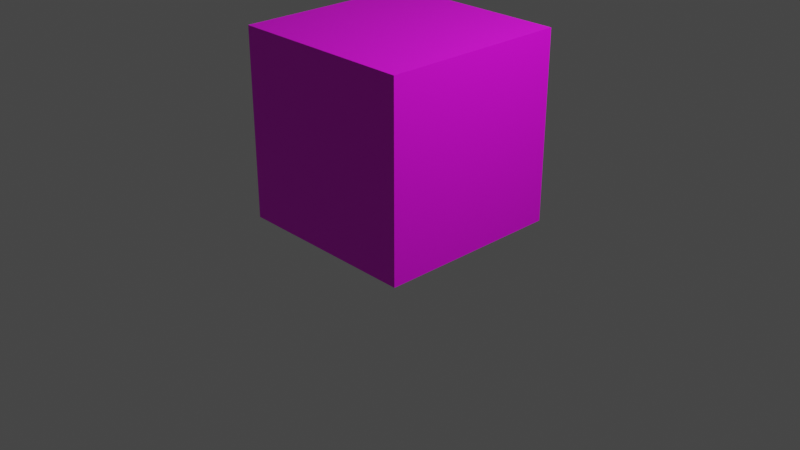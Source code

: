 # Source: untitled.blend  (saved by Blender 3.4.6; exported with 4.5.12 LTS)
import bpy
from mathutils import Matrix  # noqa: F401  (used for matrix-valued properties, if any)

bpy.ops.wm.read_factory_settings(use_empty=True)
scene = bpy.context.scene
scene.name = 'Scene'

# ---- collections
col_collection = bpy.data.collections.new('Collection'); scene.collection.children.link(col_collection)

# ---- images (referenced by path relative to the original .blend; pixels are not part of the script)
import os
ASSET_DIR = os.environ.get("B2B_ASSET_DIR", "")  # directory of the original .blend (textures are referenced by path, not embedded)
HERE = os.path.dirname(os.path.abspath(__file__))  # packed textures are extracted next to this script under _unpacked/

def load_image(name, relpath, width, height, colorspace="sRGB"):
    """Load a texture the original file referenced (path relative to the .blend, or extracted next to this script)."""
    p = next((c for c in (os.path.join(HERE, relpath), os.path.join(ASSET_DIR, relpath)) if relpath and os.path.exists(c)), "")
    if p:
        img = bpy.data.images.load(p, check_existing=True)
        img.name = name
    else:  # same state as the original file: an image datablock whose file is absent (Cycles renders it pink)
        img = bpy.data.images.new(name, width, height)
        img.source = "FILE"
        img.filepath = "//" + (relpath or name)
    img.colorspace_settings.name = colorspace
    return img
img_rubber_jpg = load_image('rubber.jpg', 'rubber.jpg', 1024, 1024, 'sRGB')
img_rubber_jpg_001 = load_image('rubber.jpg.001', 'rubber.jpg', 1024, 1024, 'sRGB')
img_rubber_jpg_002 = load_image('rubber.jpg.002', 'rubber.jpg', 1024, 1024, 'sRGB')
img_rubber_jpg_003 = load_image('rubber.jpg.003', 'rubber.jpg', 1024, 1024, 'sRGB')
img_rubber_jpg_004 = load_image('rubber.jpg.004', 'rubber.jpg', 1024, 1024, 'sRGB')
img_rubber_jpg_005 = load_image('rubber.jpg.005', 'rubber.jpg', 1024, 1024, 'sRGB')
img_rubber2_png = load_image('rubber2.png', 'rubber2.png', 1024, 1024, 'sRGB')

# ---- materials (node trees are filled in below, after node groups)
mat_material_001 = bpy.data.materials.new('Material.001')
mat_material_001.use_transparent_shadow = False
mat_material_002 = bpy.data.materials.new('Material.002')
mat_material_002.use_transparent_shadow = False
mat_material_003 = bpy.data.materials.new('Material.003')
mat_material_003.use_transparent_shadow = False
mat_material_004 = bpy.data.materials.new('Material.004')
mat_material_004.use_transparent_shadow = False
mat_material_005 = bpy.data.materials.new('Material.005')
mat_material_005.use_transparent_shadow = False
mat_material_006 = bpy.data.materials.new('Material.006')
mat_material_006.use_transparent_shadow = False
mat_material_007 = bpy.data.materials.new('Material.007')
mat_material_007.use_transparent_shadow = False

# ---- material node trees
mat_material_001.use_nodes = True; mat_material_001.node_tree.nodes.clear()
_N = mat_material_001.node_tree.nodes; _L = mat_material_001.node_tree.links
n0 = _N.new('ShaderNodeBsdfPrincipled'); n0.name = 'Principled BSDF'; n0.location = (10, 300)
n0.distribution = 'GGX'
n0.subsurface_method = 'RANDOM_WALK_SKIN'
n0.inputs[3].default_value = 1.45
n0.inputs[27].default_value = (0.0, 0.0, 0.0, 1.0)
n0.inputs[28].default_value = 1.0
n1 = _N.new('ShaderNodeOutputMaterial'); n1.name = 'Material Output'; n1.location = (300, 300)
n2 = _N.new('ShaderNodeTexImage'); n2.name = 'Image Texture'; n2.location = (-280, 275)
n2.image = img_rubber_jpg
_L.new(n0.outputs[0], n1.inputs[0])
_L.new(n2.outputs[0], n0.inputs[0])
n1.is_active_output = True
mat_material_002.use_nodes = True; mat_material_002.node_tree.nodes.clear()
_N = mat_material_002.node_tree.nodes; _L = mat_material_002.node_tree.links
n0 = _N.new('ShaderNodeBsdfPrincipled'); n0.name = 'Principled BSDF'; n0.location = (10, 300)
n0.distribution = 'GGX'
n0.subsurface_method = 'RANDOM_WALK_SKIN'
n0.inputs[3].default_value = 1.45
n0.inputs[27].default_value = (0.0, 0.0, 0.0, 1.0)
n0.inputs[28].default_value = 1.0
n1 = _N.new('ShaderNodeOutputMaterial'); n1.name = 'Material Output'; n1.location = (300, 300)
n2 = _N.new('ShaderNodeTexImage'); n2.name = 'Image Texture'; n2.location = (-280, 275)
n2.image = img_rubber_jpg_001
_L.new(n0.outputs[0], n1.inputs[0])
_L.new(n2.outputs[0], n0.inputs[0])
n1.is_active_output = True
mat_material_003.use_nodes = True; mat_material_003.node_tree.nodes.clear()
_N = mat_material_003.node_tree.nodes; _L = mat_material_003.node_tree.links
n0 = _N.new('ShaderNodeBsdfPrincipled'); n0.name = 'Principled BSDF'; n0.location = (10, 300)
n0.distribution = 'GGX'
n0.subsurface_method = 'RANDOM_WALK_SKIN'
n0.inputs[3].default_value = 1.45
n0.inputs[27].default_value = (0.0, 0.0, 0.0, 1.0)
n0.inputs[28].default_value = 1.0
n1 = _N.new('ShaderNodeOutputMaterial'); n1.name = 'Material Output'; n1.location = (300, 300)
n2 = _N.new('ShaderNodeTexImage'); n2.name = 'Image Texture'; n2.location = (-280, 275)
n2.image = img_rubber_jpg_002
_L.new(n0.outputs[0], n1.inputs[0])
_L.new(n2.outputs[0], n0.inputs[0])
n1.is_active_output = True
mat_material_004.use_nodes = True; mat_material_004.node_tree.nodes.clear()
_N = mat_material_004.node_tree.nodes; _L = mat_material_004.node_tree.links
n0 = _N.new('ShaderNodeBsdfPrincipled'); n0.name = 'Principled BSDF'; n0.location = (10, 300)
n0.distribution = 'GGX'
n0.subsurface_method = 'RANDOM_WALK_SKIN'
n0.inputs[3].default_value = 1.45
n0.inputs[27].default_value = (0.0, 0.0, 0.0, 1.0)
n0.inputs[28].default_value = 1.0
n1 = _N.new('ShaderNodeOutputMaterial'); n1.name = 'Material Output'; n1.location = (300, 300)
n2 = _N.new('ShaderNodeTexImage'); n2.name = 'Image Texture'; n2.location = (-280, 275)
n2.image = img_rubber_jpg_003
_L.new(n0.outputs[0], n1.inputs[0])
_L.new(n2.outputs[0], n0.inputs[0])
n1.is_active_output = True
mat_material_005.use_nodes = True; mat_material_005.node_tree.nodes.clear()
_N = mat_material_005.node_tree.nodes; _L = mat_material_005.node_tree.links
n0 = _N.new('ShaderNodeBsdfPrincipled'); n0.name = 'Principled BSDF'; n0.location = (10, 300)
n0.distribution = 'GGX'
n0.subsurface_method = 'RANDOM_WALK_SKIN'
n0.inputs[3].default_value = 1.45
n0.inputs[27].default_value = (0.0, 0.0, 0.0, 1.0)
n0.inputs[28].default_value = 1.0
n1 = _N.new('ShaderNodeOutputMaterial'); n1.name = 'Material Output'; n1.location = (300, 300)
n2 = _N.new('ShaderNodeTexImage'); n2.name = 'Image Texture'; n2.location = (-280, 275)
n2.image = img_rubber_jpg_004
_L.new(n0.outputs[0], n1.inputs[0])
_L.new(n2.outputs[0], n0.inputs[0])
n1.is_active_output = True
mat_material_006.use_nodes = True; mat_material_006.node_tree.nodes.clear()
_N = mat_material_006.node_tree.nodes; _L = mat_material_006.node_tree.links
n0 = _N.new('ShaderNodeBsdfPrincipled'); n0.name = 'Principled BSDF'; n0.location = (10, 300)
n0.distribution = 'GGX'
n0.subsurface_method = 'RANDOM_WALK_SKIN'
n0.inputs[3].default_value = 1.45
n0.inputs[27].default_value = (0.0, 0.0, 0.0, 1.0)
n0.inputs[28].default_value = 1.0
n1 = _N.new('ShaderNodeOutputMaterial'); n1.name = 'Material Output'; n1.location = (300, 300)
n2 = _N.new('ShaderNodeTexImage'); n2.name = 'Image Texture'; n2.location = (-280, 275)
n2.image = img_rubber_jpg_005
_L.new(n0.outputs[0], n1.inputs[0])
_L.new(n2.outputs[0], n0.inputs[0])
n1.is_active_output = True
mat_material_007.use_nodes = True; mat_material_007.node_tree.nodes.clear()
_N = mat_material_007.node_tree.nodes; _L = mat_material_007.node_tree.links
n0 = _N.new('ShaderNodeBsdfPrincipled'); n0.name = 'Principled BSDF'; n0.location = (10, 300)
n0.distribution = 'GGX'
n0.subsurface_method = 'RANDOM_WALK_SKIN'
n0.inputs[3].default_value = 1.45
n0.inputs[27].default_value = (0.0, 0.0, 0.0, 1.0)
n0.inputs[28].default_value = 1.0
n1 = _N.new('ShaderNodeOutputMaterial'); n1.name = 'Material Output'; n1.location = (300, 300)
n2 = _N.new('ShaderNodeTexImage'); n2.name = 'Image Texture'; n2.location = (-280, 275)
n2.image = img_rubber2_png
_L.new(n0.outputs[0], n1.inputs[0])
_L.new(n2.outputs[0], n0.inputs[0])
n1.is_active_output = True

# ---- world
world_world = bpy.data.worlds.new('World'); scene.world = world_world
world_world.use_nodes = True; world_world.node_tree.nodes.clear()
_N = world_world.node_tree.nodes; _L = world_world.node_tree.links
n0 = _N.new('ShaderNodeOutputWorld'); n0.name = 'World Output'; n0.location = (300, 300)
n1 = _N.new('ShaderNodeBackground'); n1.name = 'Background'; n1.location = (10, 300)
n1.inputs[0].default_value = (0.05088, 0.05088, 0.05088, 1.0)
_L.new(n1.outputs[0], n0.inputs[0])
n0.is_active_output = True
world_world.color = (0.05088, 0.05088, 0.05088)
world_world.use_sun_shadow = False
world_world.sun_shadow_jitter_overblur = 0.0

# ---- cameras
cam_camera = bpy.data.cameras.new('Camera')
cam_camera.clip_end = 100.0
cam_camera.ortho_scale = 7.314

# ---- lights
light_light = bpy.data.lights.new('Light', 'POINT')
light_light.transmission_factor = 0.0
light_light.energy = 1000.0
light_light.shadow_soft_size = 0.1
light_light.shadow_maximum_resolution = 0.006
light_light.use_absolute_resolution = True

# ---- meshes
me_plane = bpy.data.meshes.new('Plane')
me_plane.from_pydata([(-1.0, -1.0, 0.0), (1.0, -1.0, 0.0), (-1.0, 1.0, 0.0), (1.0, 1.0, 0.0)], [], [(1, 2, 0), (1, 3, 2)])
_uv = me_plane.uv_layers.new(name='UVMap')
_uv.uv.foreach_set('vector', [1.0, 0.0, 0.0, 1.0, 0.0, 0.0, 1.0, 0.0, 1.0, 1.0, 0.0, 1.0])
me_plane.materials.append(mat_material_001)
me_plane.update()
me_plane_001 = bpy.data.meshes.new('Plane.001')
me_plane_001.from_pydata([(-1.0, -1.0, 0.0), (1.0, -1.0, 0.0), (-1.0, 1.0, 0.0), (1.0, 1.0, 0.0)], [], [(0, 1, 3, 2)])
_uv = me_plane_001.uv_layers.new(name='UVMap')
_uv.uv.foreach_set('vector', [0.0, 0.0, 1.0, 0.0, 1.0, 1.0, 0.0, 1.0])
me_plane_001.materials.append(mat_material_002)
me_plane_001.update()
me_plane_002 = bpy.data.meshes.new('Plane.002')
me_plane_002.from_pydata([(-1.0, -1.0, 0.0), (1.0, -1.0, 0.0), (-1.0, 1.0, 0.0), (1.0, 1.0, 0.0)], [], [(1, 2, 0), (1, 3, 2)])
_uv = me_plane_002.uv_layers.new(name='UVMap')
_uv.uv.foreach_set('vector', [1.0, 0.0, 0.0, 1.0, 0.0, 0.0, 1.0, 0.0, 1.0, 1.0, 0.0, 1.0])
me_plane_002.materials.append(mat_material_003)
me_plane_002.update()
me_plane_003 = bpy.data.meshes.new('Plane.003')
me_plane_003.from_pydata([(-1.0, -1.0, 0.0), (1.0, -1.0, 0.0), (-1.0, 1.0, 0.0), (1.0, 1.0, 0.0)], [], [(1, 2, 0), (1, 3, 2)])
_uv = me_plane_003.uv_layers.new(name='UVMap')
_uv.uv.foreach_set('vector', [1.0, 0.0, 0.0, 1.0, 0.0, 0.0, 1.0, 0.0, 1.0, 1.0, 0.0, 1.0])
me_plane_003.materials.append(mat_material_004)
me_plane_003.update()
me_plane_004 = bpy.data.meshes.new('Plane.004')
me_plane_004.from_pydata([(-1.0, -1.0, 0.0), (1.0, -1.0, 0.0), (-1.0, 1.0, 0.0), (1.0, 1.0, 0.0)], [], [(1, 2, 0), (1, 3, 2)])
_uv = me_plane_004.uv_layers.new(name='UVMap')
_uv.uv.foreach_set('vector', [1.0, 0.0, 0.0, 1.0, 0.0, 0.0, 1.0, 0.0, 1.0, 1.0, 0.0, 1.0])
me_plane_004.materials.append(mat_material_005)
me_plane_004.update()
me_plane_005 = bpy.data.meshes.new('Plane.005')
me_plane_005.from_pydata([(-1.0, -1.0, 0.0), (1.0, -1.0, 0.0), (-1.0, 1.0, 0.0), (1.0, 1.0, 0.0)], [], [(1, 2, 0), (1, 3, 2)])
_uv = me_plane_005.uv_layers.new(name='UVMap')
_uv.uv.foreach_set('vector', [1.0, 0.0, 0.0, 1.0, 0.0, 0.0, 1.0, 0.0, 1.0, 1.0, 0.0, 1.0])
me_plane_005.materials.append(mat_material_006)
me_plane_005.update()
me_mesh = bpy.data.meshes.new('Mesh')
me_mesh.from_pydata([(40.79, 74.27, 23.76), (34.53, 13.14, -43.79), (15.26, -3.064, 16.17), (6.248, 39.24, 44.28), (5.808, 54.94, -38.86), (-8.672, 75.26, -3.522), (-42.93, 13.69, -22.09), (-70.95, 10.48, 18.0), (-54.14, 36.92, 20.93), (-51.08, 43.45, -8.097), (-82.24, 7.104, -6.066), (61.27, 26.84, 30.91), (47.5, 66.02, -27.89), (75.21, 24.17, -3.123), (71.81, 5.253, -3.89), (69.21, 19.23, 1.565), (69.03, 18.3, -5.295), (-75.93, 46.26, -9.921), (-112.4, 33.22, 3.484), (68.81, 23.68, -13.44), (106.1, 5.954, -16.91), (207.9, 1.246, 13.84), (153.5, 9.118, -43.92), (225.4, 1.668, 13.5), (68.04, 32.77, 2.406), (226.8, 1.36, 16.55), (138.6, 12.34, -38.01), (66.47, 12.49, 5.069), (179.1, 4.789, -10.05), (104.6, 16.2, 8.215), (144.4, 0.8521, -34.15), (226.4, 0.5245, 15.66), (-56.97, 59.56, 19.41), (-68.49, 31.62, 13.37), (-52.62, 33.4, 13.29), (-58.91, 30.12, 5.385), (-52.57, 54.36, -13.57), (-59.77, 28.63, -13.71), (-70.18, 50.22, -6.046), (-58.98, 28.87, 1.326), (-52.62, 31.54, -10.8), (-67.28, 32.38, -7.606)], [], [(14, 2, 1), (14, 11, 2), (2, 11, 3), (11, 0, 3), (12, 1, 4), (0, 12, 5), (12, 4, 5), (1, 2, 6), (2, 3, 7), (0, 5, 3), (4, 1, 6), (6, 2, 10), (3, 8, 7), (5, 8, 3), (5, 9, 8), (5, 4, 9), (4, 6, 9), (2, 7, 10), (6, 17, 9), (0, 11, 13), (0, 13, 12), (12, 13, 1), (1, 13, 14), (15, 14, 16), (11, 14, 15), (13, 11, 15), (13, 16, 14), (17, 6, 10), (8, 9, 17), (10, 18, 17), (10, 7, 18), (17, 18, 8), (7, 8, 18), (19, 24, 20), (24, 26, 20), (26, 22, 20), (21, 22, 25), (25, 23, 21), (29, 30, 24), (24, 30, 26), (22, 26, 28), (22, 28, 25), (24, 27, 29), (26, 30, 28), (30, 21, 28), (21, 31, 28), (28, 31, 25), (27, 20, 29), (29, 20, 30), (19, 20, 27), (30, 20, 22), (22, 21, 30), (31, 21, 23), (33, 32, 35), (32, 34, 35), (34, 32, 33), (38, 36, 41), (40, 37, 41), (36, 40, 41), (36, 38, 39), (38, 41, 39), (40, 36, 39)])
me_mesh.polygons.foreach_set('use_smooth', [True] * 62)
_uv = me_mesh.uv_layers.new(name='map1')
_uv.uv.foreach_set('vector', [0.6147, 0.2489, 0.8043, 0.3243, 0.6261, 0.414, 0.2895, 0.203, 0.275, 0.2921, 0.1037, 0.289, 0.1037, 0.289, 0.275, 0.2921, 0.1406, 0.4141, 0.275, 0.2921, 0.3028, 0.4473, 0.1406, 0.4141, 0.4601, 0.4442, 0.6261, 0.414, 0.5379, 0.5545, 0.3028, 0.4473, 0.4601, 0.4442, 0.3744, 0.5771, 0.4601, 0.4442, 0.5379, 0.5545, 0.3744, 0.5771, 0.6261, 0.414, 0.8043, 0.3243, 0.7403, 0.4968, 0.1037, 0.289, 0.1406, 0.4141, 0.02645, 0.3513, 0.1373, 0.7133, 0.2599, 0.6935, 0.1103, 0.832, 0.3895, 0.7202, 0.4797, 0.7038, 0.4385, 0.847, 0.4385, 0.847, 0.6147, 0.8571, 0.4827, 0.9236, 0.1103, 0.832, 0.2202, 0.8899, 0.1431, 0.9651, 0.2599, 0.6935, 0.2202, 0.8899, 0.1103, 0.832, 0.2599, 0.6935, 0.319, 0.8487, 0.2202, 0.8899, 0.2599, 0.6935, 0.3895, 0.7202, 0.319, 0.8487, 0.3895, 0.7202, 0.4385, 0.847, 0.319, 0.8487, 0.6147, 0.8571, 0.5699, 0.9698, 0.4827, 0.9236, 0.6758, 0.7965, 0.7727, 0.7134, 0.7869, 0.7997, 0.3028, 0.4473, 0.275, 0.2921, 0.4438, 0.3024, 0.3028, 0.4473, 0.4438, 0.3024, 0.4601, 0.4442, 0.4601, 0.4442, 0.4438, 0.3024, 0.6261, 0.414, 0.6261, 0.414, 0.4438, 0.3024, 0.6147, 0.2489, 0.5032, 0.2134, 0.5123, 0.2425, 0.4865, 0.2349, 0.4535, 0.1651, 0.5018, 0.1725, 0.4801, 0.2058, 0.4664, 0.2246, 0.4535, 0.1651, 0.4801, 0.2058, 0.4664, 0.2246, 0.4865, 0.2349, 0.5123, 0.2425, 0.7727, 0.7134, 0.6758, 0.7965, 0.6398, 0.6684, 0.8947, 0.7478, 0.7869, 0.7997, 0.7727, 0.7134, 0.6398, 0.6684, 0.7597, 0.5878, 0.7727, 0.7134, 0.6398, 0.6684, 0.5834, 0.6391, 0.7597, 0.5878, 0.7727, 0.7134, 0.7906, 0.5761, 0.8947, 0.7478, 0.9371, 0.6435, 0.8947, 0.7478, 0.7906, 0.5761, 0.0238, 0.1445, 0.009651, 0.08316, 0.1979, 0.1685, 0.009651, 0.08316, 0.3318, 0.07623, 0.1979, 0.1685, 0.3318, 0.07623, 0.3781, 0.1023, 0.1979, 0.1685, 0.5242, 0.09872, 0.3781, 0.1023, 0.5899, 0.06393, 0.7434, 0.04697, 0.7435, 0.04909, 0.6875, 0.0635, 0.1363, 0.03142, 0.3477, 0.03421, 0.009651, 0.08316, 0.009651, 0.08316, 0.3477, 0.03421, 0.3318, 0.07623, 0.3781, 0.1023, 0.3318, 0.07623, 0.5166, 0.05194, 0.3781, 0.1023, 0.5166, 0.05194, 0.5899, 0.06393, 0.009651, 0.08316, 0.007208, 0.01566, 0.1363, 0.03142, 0.3318, 0.07623, 0.3477, 0.03421, 0.5166, 0.05194, 0.3477, 0.03421, 0.5193, 0.03798, 0.5166, 0.05194, 0.6039, 0.0399, 0.7431, 0.0454, 0.6039, 0.05073, 0.6039, 0.05073, 0.7431, 0.0454, 0.7434, 0.04697, 0.03381, 0.2114, 0.1979, 0.1685, 0.1582, 0.2172, 0.1582, 0.2172, 0.1979, 0.1685, 0.3592, 0.1454, 0.0238, 0.1445, 0.1979, 0.1685, 0.03381, 0.2114, 0.3592, 0.1454, 0.1979, 0.1685, 0.3781, 0.1023, 0.3781, 0.1023, 0.5242, 0.09872, 0.3592, 0.1454, 0.7437, 0.05082, 0.6875, 0.0635, 0.7435, 0.04909, 0.9643, 0.4383, 0.8808, 0.4219, 0.9722, 0.3959, 0.8808, 0.4219, 0.9455, 0.3771, 0.9722, 0.3959, 0.902, 0.1322, 0.9609, 0.1681, 0.8779, 0.1836, 0.9091, 0.2866, 0.8953, 0.2327, 0.9596, 0.2841, 0.9679, 0.2337, 0.9754, 0.2593, 0.9596, 0.2841, 0.8953, 0.2327, 0.9679, 0.2337, 0.9596, 0.2841, 0.9118, 0.4995, 0.8668, 0.545, 0.8146, 0.4922, 0.8668, 0.545, 0.8191, 0.5211, 0.8146, 0.4922, 0.8308, 0.4714, 0.9118, 0.4995, 0.8146, 0.4922])
me_mesh.materials.append(mat_material_007)
me_mesh.update()
me_mesh.normals_split_custom_set([tuple(v) for v in zip(*[iter([0.8092, -0.5757, -0.1172, 0.03292, -0.9322, 0.3605, 0.2033, -0.4731, -0.8573, 0.8092, -0.5757, -0.1172, 0.6511, -0.1081, 0.7512, 0.03292, -0.9322, 0.3605, 0.03292, -0.9322, 0.3605, 0.6511, -0.1081, 0.7512, -0.1034, 0.1072, 0.9888, 0.6511, -0.1081, 0.7512, 0.3667, 0.8089, 0.4596, -0.1034, 0.1072, 0.9888, 0.4913, 0.6749, -0.5506, 0.2033, -0.4731, -0.8573, -0.1953, 0.4493, -0.8718, 0.3667, 0.8089, 0.4596, 0.4913, 0.6749, -0.5506, -0.3341, 0.9424, -0.01675, 0.4913, 0.6749, -0.5506, -0.1953, 0.4493, -0.8718, -0.3341, 0.9424, -0.01675, 0.2033, -0.4731, -0.8573, 0.03292, -0.9322, 0.3605, -0.2536, -0.4742, -0.8431, 0.03292, -0.9322, 0.3605, -0.1034, 0.1072, 0.9888, -0.3481, -0.5888, 0.7295, 0.3667, 0.8089, 0.4596, -0.3341, 0.9424, -0.01675, -0.1034, 0.1072, 0.9888, -0.1953, 0.4493, -0.8718, 0.2033, -0.4731, -0.8573, -0.2536, -0.4742, -0.8431, -0.2536, -0.4742, -0.8431, 0.03292, -0.9322, 0.3605, -0.486, -0.7569, -0.4369, -0.1034, 0.1072, 0.9888, -0.3669, 0.5705, 0.7348, -0.3481, -0.5888, 0.7295, -0.3341, 0.9424, -0.01675, -0.3669, 0.5705, 0.7348, -0.1034, 0.1072, 0.9888, -0.3341, 0.9424, -0.01675, -0.2888, 0.8284, -0.48, -0.3669, 0.5705, 0.7348, -0.3341, 0.9424, -0.01675, -0.1953, 0.4493, -0.8718, -0.2888, 0.8284, -0.48, -0.1953, 0.4493, -0.8718, -0.2536, -0.4742, -0.8431, -0.2888, 0.8284, -0.48, 0.03292, -0.9322, 0.3605, -0.3481, -0.5888, 0.7295, -0.486, -0.7569, -0.4369, -0.2536, -0.4742, -0.8431, -0.2717, 0.8175, -0.5077, -0.2888, 0.8284, -0.48, 0.3667, 0.8089, 0.4596, 0.6511, -0.1081, 0.7512, 0.9809, 0.1509, -0.1223, 0.3667, 0.8089, 0.4596, 0.9809, 0.1509, -0.1223, 0.4913, 0.6749, -0.5506, 0.4913, 0.6749, -0.5506, 0.9809, 0.1509, -0.1223, 0.2033, -0.4731, -0.8573, 0.2033, -0.4731, -0.8573, 0.9809, 0.1509, -0.1223, 0.8092, -0.5757, -0.1172, 0.9572, -0.1682, 0.2357, 0.8092, -0.5757, -0.1172, 0.3995, 0.1815, 0.8986, 0.6511, -0.1081, 0.7512, 0.8092, -0.5757, -0.1172, 0.9572, -0.1682, 0.2357, 0.9809, 0.1509, -0.1223, 0.6511, -0.1081, 0.7512, 0.9572, -0.1682, 0.2357, 0.9809, 0.1509, -0.1223, 0.3995, 0.1815, 0.8986, 0.8092, -0.5757, -0.1172, -0.2717, 0.8175, -0.5077, -0.2536, -0.4742, -0.8431, -0.486, -0.7569, -0.4369, -0.3669, 0.5705, 0.7348, -0.2888, 0.8284, -0.48, -0.2717, 0.8175, -0.5077, -0.486, -0.7569, -0.4369, -0.9775, 0.204, 0.05382, -0.2717, 0.8175, -0.5077, -0.486, -0.7569, -0.4369, -0.3481, -0.5888, 0.7295, -0.9775, 0.204, 0.05382, -0.2717, 0.8175, -0.5077, -0.9775, 0.204, 0.05382, -0.3669, 0.5705, 0.7348, -0.3481, -0.5888, 0.7295, -0.3669, 0.5705, 0.7348, -0.9775, 0.204, 0.05382, 0.02162, 0.2336, -0.9721, 0.2579, 0.8668, 0.4269, -0.2846, -0.8802, -0.3798, 0.2579, 0.8668, 0.4269, -0.6488, 0.6016, -0.466, -0.2846, -0.8802, -0.3798, -0.6488, 0.6016, -0.466, 0.3704, 0.1631, -0.9144, -0.2846, -0.8802, -0.3798, 0.7218, 0.09472, -0.6856, 0.3704, 0.1631, -0.9144, -0.5751, 0.04779, 0.8167, -0.5751, 0.04779, 0.8167, -0.07777, 0.3359, -0.9387, 0.7218, 0.09472, -0.6856, 0.5357, -0.003955, 0.8444, -0.4345, -0.9006, -0.008546, 0.2579, 0.8668, 0.4269, 0.2579, 0.8668, 0.4269, -0.4345, -0.9006, -0.008546, -0.6488, 0.6016, -0.466, 0.3704, 0.1631, -0.9144, -0.6488, 0.6016, -0.466, -0.3018, 0.8103, 0.5023, 0.3704, 0.1631, -0.9144, -0.3018, 0.8103, 0.5023, -0.5751, 0.04779, 0.8167, 0.2579, 0.8668, 0.4269, -0.3124, -0.7323, 0.6052, 0.5357, -0.003955, 0.8444, -0.6488, 0.6016, -0.466, -0.4345, -0.9006, -0.008546, -0.3018, 0.8103, 0.5023, -0.4345, -0.9006, -0.008546, 0.7218, 0.09472, -0.6856, -0.3018, 0.8103, 0.5023, 0.7218, 0.09472, -0.6856, -0.4986, -0.7626, 0.4122, -0.3018, 0.8103, 0.5023, -0.3018, 0.8103, 0.5023, -0.4986, -0.7626, 0.4122, -0.5751, 0.04779, 0.8167, -0.3124, -0.7323, 0.6052, -0.2846, -0.8802, -0.3798, 0.5357, -0.003955, 0.8444, 0.5357, -0.003955, 0.8444, -0.2846, -0.8802, -0.3798, -0.4345, -0.9006, -0.008546, 0.02162, 0.2336, -0.9721, -0.2846, -0.8802, -0.3798, -0.3124, -0.7323, 0.6052, -0.4345, -0.9006, -0.008546, -0.2846, -0.8802, -0.3798, 0.3704, 0.1631, -0.9144, 0.3704, 0.1631, -0.9144, 0.7218, 0.09472, -0.6856, -0.4345, -0.9006, -0.008546, -0.4986, -0.7626, 0.4122, 0.7218, 0.09472, -0.6856, -0.07777, 0.3359, -0.9387, -0.9103, 0.4053, -0.0839, 0.0962, 0.9537, 0.285, -0.04346, 0.4619, -0.8859, 0.0962, 0.9537, 0.285, 0.983, 0.1337, 0.1261, -0.04346, 0.4619, -0.8859, 0.983, 0.1337, 0.1261, 0.0962, 0.9537, 0.285, -0.9103, 0.4053, -0.0839, -0.7279, 0.6755, 0.1177, 0.4788, 0.7877, -0.3876, -0.9207, 3.88e-05, -0.3902, 0.7185, 0.2867, -0.6337, -0.08356, 0.8, -0.5941, -0.9207, 3.88e-05, -0.3902, 0.4788, 0.7877, -0.3876, 0.7185, 0.2867, -0.6337, -0.9207, 3.88e-05, -0.3902, 0.4788, 0.7877, -0.3876, -0.7279, 0.6755, 0.1177, 0.2771, 0.2144, 0.9366, -0.7279, 0.6755, 0.1177, -0.9207, 3.88e-05, -0.3902, 0.2771, 0.2144, 0.9366, 0.7185, 0.2867, -0.6337, 0.4788, 0.7877, -0.3876, 0.2771, 0.2144, 0.9366])] * 3)])

# ---- objects
ob_light = bpy.data.objects.new('Light', light_light)
ob_camera = bpy.data.objects.new('Camera', cam_camera)
ob_plane = bpy.data.objects.new('Plane', me_plane)
ob_plane_001 = bpy.data.objects.new('Plane.001', me_plane_001)
ob_plane_002 = bpy.data.objects.new('Plane.002', me_plane_002)
ob_plane_003 = bpy.data.objects.new('Plane.003', me_plane_003)
ob_plane_004 = bpy.data.objects.new('Plane.004', me_plane_004)
ob_plane_005 = bpy.data.objects.new('Plane.005', me_plane_005)
ob_rat1_pcylinder24 = bpy.data.objects.new('rat1_pCylinder24', me_mesh)

# ---- transforms, parenting, visibility, modifiers, constraints
ob_light.location = (4.076, 1.005, 5.904)
ob_light.rotation_euler = (0.6503, 0.05522, 1.866)
ob_light.lock_rotations_4d = False
ob_light.empty_display_type = 'ARROWS'
ob_light.color = (0.0, 0.0, 0.0, 0.0)
ob_light.lineart.crease_threshold = 0.0
ob_camera.location = (7.359, -6.926, 4.958)
ob_camera.rotation_euler = (1.109, 0.0, 0.8149)
ob_camera.lock_rotations_4d = False
ob_camera.empty_display_type = 'ARROWS'
ob_camera.color = (0.0, 0.0, 0.0, 0.0)
ob_camera.display_type = 'WIRE'
ob_camera.lineart.crease_threshold = 0.0
ob_plane.location = (0.0, 0.0, 0.0)
ob_plane_001.location = (0.0, 1.0, 1.0)
ob_plane_001.rotation_euler = (1.571, -0.0, 0.0)
_m = ob_plane_001.modifiers.new('Triangulate', 'TRIANGULATE')
ob_plane_002.location = (0.0, -1.0, 1.0)
ob_plane_002.rotation_euler = (-1.571, -0.0, 0.0)
ob_plane_003.location = (1.0, 0.0, 1.0)
ob_plane_003.rotation_euler = (1.571, -0.0, -1.571)
ob_plane_004.location = (-1.0, 0.0, 1.0)
ob_plane_004.rotation_euler = (4.712, -1.14e-14, -1.571)
ob_plane_005.location = (0.0, 0.0, 2.0)
ob_plane_005.rotation_euler = (3.142, -0.0, 0.0)
ob_rat1_pcylinder24.location = (-0.1391, 0.6028, -1.788e-07)
ob_rat1_pcylinder24.rotation_euler = (1.571, -0.0, 0.0)
ob_rat1_pcylinder24.scale = (0.004, 0.004, 0.004)
ob_rat1_pcylinder24.color = (0.8, 0.8, 0.8, 1.0)

# ---- collection membership
col_collection.objects.link(ob_light)
col_collection.objects.link(ob_camera)
col_collection.objects.link(ob_plane)
col_collection.objects.link(ob_plane_001)
col_collection.objects.link(ob_plane_002)
col_collection.objects.link(ob_plane_003)
col_collection.objects.link(ob_plane_004)
col_collection.objects.link(ob_plane_005)
col_collection.objects.link(ob_rat1_pcylinder24)

# ---- scene / render settings (as saved in the file)
scene.camera = ob_camera
scene.frame_start = 1; scene.frame_end = 250; scene.frame_set(1)
scene.render.engine = 'BLENDER_EEVEE_NEXT'
scene.render.fps = 120
scene.cycles.sampling_pattern = 'TABULATED_SOBOL'
scene.cycles.use_light_tree = False
scene.view_settings.view_transform = 'Filmic'
bpy.context.view_layer.update()
